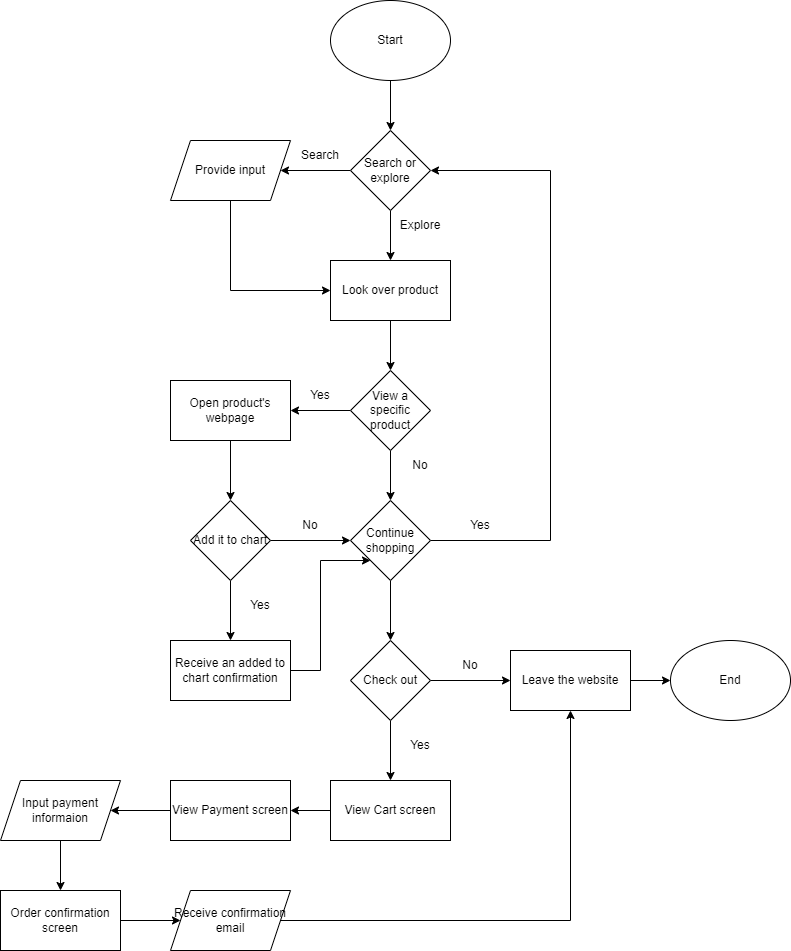

The diagram above was exported from draw.io. Its source (the exported page's mxGraphModel, read from the mxfile embedded in the PNG):
<mxGraphModel dx="1002" dy="664" grid="1" gridSize="10" guides="1" tooltips="1" connect="1" arrows="1" fold="1" page="1" pageScale="1" pageWidth="850" pageHeight="1100" math="0" shadow="0">
  <root>
    <mxCell id="0" />
    <mxCell id="1" parent="0" />
    <mxCell id="5" style="edgeStyle=none;html=1;exitX=0.5;exitY=1;exitDx=0;exitDy=0;entryX=0.5;entryY=0;entryDx=0;entryDy=0;" edge="1" parent="1" source="2" target="3">
      <mxGeometry relative="1" as="geometry" />
    </mxCell>
    <mxCell id="2" value="Start" style="ellipse;whiteSpace=wrap;html=1;" vertex="1" parent="1">
      <mxGeometry x="380" y="30" width="120" height="80" as="geometry" />
    </mxCell>
    <mxCell id="15" value="" style="edgeStyle=orthogonalEdgeStyle;rounded=0;html=1;strokeColor=default;" edge="1" parent="1" source="3" target="4">
      <mxGeometry relative="1" as="geometry" />
    </mxCell>
    <mxCell id="16" value="" style="edgeStyle=orthogonalEdgeStyle;rounded=0;html=1;strokeColor=default;" edge="1" parent="1" source="3" target="14">
      <mxGeometry relative="1" as="geometry" />
    </mxCell>
    <mxCell id="3" value="Search or explore" style="rhombus;whiteSpace=wrap;html=1;" vertex="1" parent="1">
      <mxGeometry x="400" y="160" width="80" height="80" as="geometry" />
    </mxCell>
    <mxCell id="19" style="edgeStyle=orthogonalEdgeStyle;rounded=0;html=1;exitX=0.5;exitY=1;exitDx=0;exitDy=0;entryX=0;entryY=0.5;entryDx=0;entryDy=0;strokeColor=default;" edge="1" parent="1" source="4" target="14">
      <mxGeometry relative="1" as="geometry" />
    </mxCell>
    <mxCell id="4" value="Provide input" style="shape=parallelogram;perimeter=parallelogramPerimeter;whiteSpace=wrap;html=1;fixedSize=1;" vertex="1" parent="1">
      <mxGeometry x="220" y="170" width="120" height="60" as="geometry" />
    </mxCell>
    <mxCell id="21" value="" style="edgeStyle=orthogonalEdgeStyle;rounded=0;html=1;strokeColor=default;" edge="1" parent="1" source="14" target="20">
      <mxGeometry relative="1" as="geometry" />
    </mxCell>
    <mxCell id="14" value="Look over product" style="rounded=0;whiteSpace=wrap;html=1;" vertex="1" parent="1">
      <mxGeometry x="380" y="290" width="120" height="60" as="geometry" />
    </mxCell>
    <mxCell id="17" value="Search" style="text;strokeColor=none;align=center;fillColor=none;html=1;verticalAlign=middle;whiteSpace=wrap;rounded=0;" vertex="1" parent="1">
      <mxGeometry x="340" y="170" width="60" height="30" as="geometry" />
    </mxCell>
    <mxCell id="18" value="Explore" style="text;strokeColor=none;align=center;fillColor=none;html=1;verticalAlign=middle;whiteSpace=wrap;rounded=0;" vertex="1" parent="1">
      <mxGeometry x="440" y="240" width="60" height="30" as="geometry" />
    </mxCell>
    <mxCell id="24" value="" style="edgeStyle=orthogonalEdgeStyle;rounded=0;html=1;strokeColor=default;" edge="1" parent="1" source="20" target="22">
      <mxGeometry relative="1" as="geometry" />
    </mxCell>
    <mxCell id="27" value="" style="edgeStyle=orthogonalEdgeStyle;rounded=0;html=1;strokeColor=default;" edge="1" parent="1" source="20" target="26">
      <mxGeometry relative="1" as="geometry" />
    </mxCell>
    <mxCell id="20" value="View a specific product" style="rhombus;whiteSpace=wrap;html=1;" vertex="1" parent="1">
      <mxGeometry x="400" y="400" width="80" height="80" as="geometry" />
    </mxCell>
    <mxCell id="32" value="" style="edgeStyle=orthogonalEdgeStyle;rounded=0;html=1;strokeColor=default;" edge="1" parent="1" source="22">
      <mxGeometry relative="1" as="geometry">
        <mxPoint x="280" y="530" as="targetPoint" />
      </mxGeometry>
    </mxCell>
    <mxCell id="22" value="Open product's webpage" style="rounded=0;whiteSpace=wrap;html=1;" vertex="1" parent="1">
      <mxGeometry x="220" y="410" width="120" height="60" as="geometry" />
    </mxCell>
    <mxCell id="25" value="Yes" style="text;strokeColor=none;align=center;fillColor=none;html=1;verticalAlign=middle;whiteSpace=wrap;rounded=0;" vertex="1" parent="1">
      <mxGeometry x="340" y="410" width="60" height="30" as="geometry" />
    </mxCell>
    <mxCell id="28" style="edgeStyle=orthogonalEdgeStyle;rounded=0;html=1;exitX=1;exitY=0.5;exitDx=0;exitDy=0;entryX=1;entryY=0.5;entryDx=0;entryDy=0;strokeColor=default;" edge="1" parent="1" source="26" target="3">
      <mxGeometry relative="1" as="geometry">
        <Array as="points">
          <mxPoint x="600" y="570" />
          <mxPoint x="600" y="200" />
        </Array>
      </mxGeometry>
    </mxCell>
    <mxCell id="41" value="" style="edgeStyle=orthogonalEdgeStyle;rounded=0;html=1;strokeColor=default;" edge="1" parent="1" source="26" target="40">
      <mxGeometry relative="1" as="geometry" />
    </mxCell>
    <mxCell id="26" value="Continue shopping" style="rhombus;whiteSpace=wrap;html=1;" vertex="1" parent="1">
      <mxGeometry x="400" y="530" width="80" height="80" as="geometry" />
    </mxCell>
    <mxCell id="29" value="Yes" style="text;strokeColor=none;align=center;fillColor=none;html=1;verticalAlign=middle;whiteSpace=wrap;rounded=0;" vertex="1" parent="1">
      <mxGeometry x="500" y="540" width="60" height="30" as="geometry" />
    </mxCell>
    <mxCell id="30" value="No" style="text;strokeColor=none;align=center;fillColor=none;html=1;verticalAlign=middle;whiteSpace=wrap;rounded=0;" vertex="1" parent="1">
      <mxGeometry x="440" y="480" width="60" height="30" as="geometry" />
    </mxCell>
    <mxCell id="34" value="" style="edgeStyle=orthogonalEdgeStyle;rounded=0;html=1;strokeColor=default;" edge="1" parent="1" source="33" target="26">
      <mxGeometry relative="1" as="geometry" />
    </mxCell>
    <mxCell id="36" value="" style="edgeStyle=orthogonalEdgeStyle;rounded=0;html=1;strokeColor=default;" edge="1" parent="1" source="33">
      <mxGeometry relative="1" as="geometry">
        <mxPoint x="280" y="670" as="targetPoint" />
      </mxGeometry>
    </mxCell>
    <mxCell id="33" value="Add it to chart" style="rhombus;whiteSpace=wrap;html=1;" vertex="1" parent="1">
      <mxGeometry x="240" y="530" width="80" height="80" as="geometry" />
    </mxCell>
    <mxCell id="39" style="edgeStyle=orthogonalEdgeStyle;rounded=0;html=1;exitX=1;exitY=0.5;exitDx=0;exitDy=0;entryX=0;entryY=1;entryDx=0;entryDy=0;strokeColor=default;" edge="1" parent="1" source="42" target="26">
      <mxGeometry relative="1" as="geometry">
        <mxPoint x="320" y="710" as="sourcePoint" />
        <Array as="points">
          <mxPoint x="370" y="700" />
          <mxPoint x="370" y="590" />
        </Array>
      </mxGeometry>
    </mxCell>
    <mxCell id="37" value="No" style="text;strokeColor=none;align=center;fillColor=none;html=1;verticalAlign=middle;whiteSpace=wrap;rounded=0;" vertex="1" parent="1">
      <mxGeometry x="330" y="540" width="60" height="30" as="geometry" />
    </mxCell>
    <mxCell id="38" value="Yes" style="text;strokeColor=none;align=center;fillColor=none;html=1;verticalAlign=middle;whiteSpace=wrap;rounded=0;" vertex="1" parent="1">
      <mxGeometry x="280" y="620" width="60" height="30" as="geometry" />
    </mxCell>
    <mxCell id="44" value="" style="edgeStyle=orthogonalEdgeStyle;rounded=0;html=1;strokeColor=default;" edge="1" parent="1" source="40" target="43">
      <mxGeometry relative="1" as="geometry" />
    </mxCell>
    <mxCell id="46" value="" style="edgeStyle=orthogonalEdgeStyle;rounded=0;html=1;strokeColor=default;" edge="1" parent="1" source="40" target="45">
      <mxGeometry relative="1" as="geometry" />
    </mxCell>
    <mxCell id="40" value="Check out" style="rhombus;whiteSpace=wrap;html=1;" vertex="1" parent="1">
      <mxGeometry x="400" y="670" width="80" height="80" as="geometry" />
    </mxCell>
    <mxCell id="42" value="Receive an added to chart confirmation" style="rounded=0;whiteSpace=wrap;html=1;" vertex="1" parent="1">
      <mxGeometry x="220" y="670" width="120" height="60" as="geometry" />
    </mxCell>
    <mxCell id="59" value="" style="edgeStyle=orthogonalEdgeStyle;rounded=0;html=1;strokeColor=default;" edge="1" parent="1" source="43" target="58">
      <mxGeometry relative="1" as="geometry" />
    </mxCell>
    <mxCell id="43" value="Leave the website" style="rounded=0;whiteSpace=wrap;html=1;" vertex="1" parent="1">
      <mxGeometry x="560" y="680" width="120" height="60" as="geometry" />
    </mxCell>
    <mxCell id="48" value="" style="edgeStyle=orthogonalEdgeStyle;rounded=0;html=1;strokeColor=default;" edge="1" parent="1" source="45" target="47">
      <mxGeometry relative="1" as="geometry" />
    </mxCell>
    <mxCell id="45" value="View Cart screen" style="rounded=0;whiteSpace=wrap;html=1;" vertex="1" parent="1">
      <mxGeometry x="380" y="810" width="120" height="60" as="geometry" />
    </mxCell>
    <mxCell id="52" value="" style="edgeStyle=orthogonalEdgeStyle;rounded=0;html=1;strokeColor=default;" edge="1" parent="1" source="47" target="51">
      <mxGeometry relative="1" as="geometry" />
    </mxCell>
    <mxCell id="47" value="View Payment screen" style="rounded=0;whiteSpace=wrap;html=1;" vertex="1" parent="1">
      <mxGeometry x="220" y="810" width="120" height="60" as="geometry" />
    </mxCell>
    <mxCell id="49" value="No" style="text;strokeColor=none;align=center;fillColor=none;html=1;verticalAlign=middle;whiteSpace=wrap;rounded=0;" vertex="1" parent="1">
      <mxGeometry x="490" y="680" width="60" height="30" as="geometry" />
    </mxCell>
    <mxCell id="50" value="Yes" style="text;strokeColor=none;align=center;fillColor=none;html=1;verticalAlign=middle;whiteSpace=wrap;rounded=0;" vertex="1" parent="1">
      <mxGeometry x="440" y="760" width="60" height="30" as="geometry" />
    </mxCell>
    <mxCell id="54" value="" style="edgeStyle=orthogonalEdgeStyle;rounded=0;html=1;strokeColor=default;" edge="1" parent="1" source="51" target="53">
      <mxGeometry relative="1" as="geometry" />
    </mxCell>
    <mxCell id="51" value="Input payment informaion" style="shape=parallelogram;perimeter=parallelogramPerimeter;whiteSpace=wrap;html=1;fixedSize=1;" vertex="1" parent="1">
      <mxGeometry x="50" y="810" width="120" height="60" as="geometry" />
    </mxCell>
    <mxCell id="56" value="" style="edgeStyle=orthogonalEdgeStyle;rounded=0;html=1;strokeColor=default;" edge="1" parent="1" source="53" target="55">
      <mxGeometry relative="1" as="geometry" />
    </mxCell>
    <mxCell id="53" value="Order confirmation screen" style="rounded=0;whiteSpace=wrap;html=1;" vertex="1" parent="1">
      <mxGeometry x="50" y="920" width="120" height="60" as="geometry" />
    </mxCell>
    <mxCell id="57" style="edgeStyle=orthogonalEdgeStyle;rounded=0;html=1;exitX=1;exitY=0.5;exitDx=0;exitDy=0;entryX=0.5;entryY=1;entryDx=0;entryDy=0;strokeColor=default;" edge="1" parent="1" source="55" target="43">
      <mxGeometry relative="1" as="geometry" />
    </mxCell>
    <mxCell id="55" value="Receive confirmation email" style="shape=parallelogram;perimeter=parallelogramPerimeter;whiteSpace=wrap;html=1;fixedSize=1;" vertex="1" parent="1">
      <mxGeometry x="220" y="920" width="120" height="60" as="geometry" />
    </mxCell>
    <mxCell id="58" value="End" style="ellipse;whiteSpace=wrap;html=1;" vertex="1" parent="1">
      <mxGeometry x="720" y="670" width="120" height="80" as="geometry" />
    </mxCell>
  </root>
</mxGraphModel>